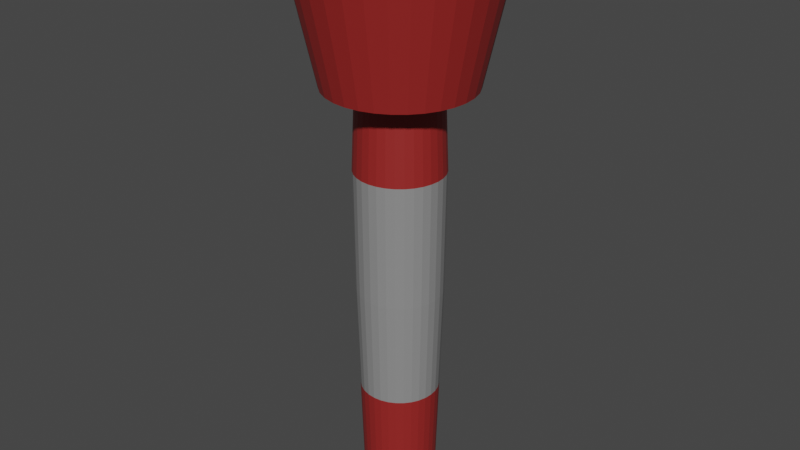 # Source: FlashLight.blend  (saved by Blender 3.3.6; exported with 4.5.12 LTS)
import bpy
from mathutils import Matrix  # noqa: F401  (used for matrix-valued properties, if any)

bpy.ops.wm.read_factory_settings(use_empty=True)
scene = bpy.context.scene
scene.name = 'Scene'

# ---- collections
col_collection = bpy.data.collections.new('Collection'); scene.collection.children.link(col_collection)

# ---- materials (node trees are filled in below, after node groups)
mat_material_001 = bpy.data.materials.new('Material.001')
mat_material_001.use_transparent_shadow = False
mat_material_002 = bpy.data.materials.new('Material.002')
mat_material_002.use_transparent_shadow = False

# ---- material node trees
mat_material_001.use_nodes = True; mat_material_001.node_tree.nodes.clear()
_N = mat_material_001.node_tree.nodes; _L = mat_material_001.node_tree.links
n0 = _N.new('ShaderNodeBsdfPrincipled'); n0.name = 'Principled BSDF'; n0.location = (10, 300)
n0.distribution = 'GGX'
n0.subsurface_method = 'RANDOM_WALK_SKIN'
n0.inputs[0].default_value = (0.3032, 0.0192, 0.01755, 1.0)
n0.inputs[3].default_value = 1.45
n0.inputs[27].default_value = (0.0, 0.0, 0.0, 1.0)
n0.inputs[28].default_value = 1.0
n1 = _N.new('ShaderNodeOutputMaterial'); n1.name = 'Material Output'; n1.location = (300, 300)
_L.new(n0.outputs[0], n1.inputs[0])
n1.is_active_output = True
mat_material_002.use_nodes = True; mat_material_002.node_tree.nodes.clear()
_N = mat_material_002.node_tree.nodes; _L = mat_material_002.node_tree.links
n0 = _N.new('ShaderNodeBsdfPrincipled'); n0.name = 'Principled BSDF'; n0.location = (10, 300)
n0.distribution = 'GGX'
n0.subsurface_method = 'RANDOM_WALK_SKIN'
n0.inputs[0].default_value = (0.2598, 0.2598, 0.2598, 1.0)
n0.inputs[3].default_value = 1.45
n0.inputs[27].default_value = (0.0, 0.0, 0.0, 1.0)
n0.inputs[28].default_value = 1.0
n1 = _N.new('ShaderNodeOutputMaterial'); n1.name = 'Material Output'; n1.location = (300, 300)
_L.new(n0.outputs[0], n1.inputs[0])
n1.is_active_output = True

# ---- world
world_world = bpy.data.worlds.new('World'); scene.world = world_world
world_world.use_nodes = True; world_world.node_tree.nodes.clear()
_N = world_world.node_tree.nodes; _L = world_world.node_tree.links
n0 = _N.new('ShaderNodeOutputWorld'); n0.name = 'World Output'; n0.location = (300, 300)
n1 = _N.new('ShaderNodeBackground'); n1.name = 'Background'; n1.location = (10, 300)
n1.inputs[0].default_value = (0.05088, 0.05088, 0.05088, 1.0)
_L.new(n1.outputs[0], n0.inputs[0])
n0.is_active_output = True
world_world.color = (0.05088, 0.05088, 0.05088)
world_world.use_sun_shadow = False
world_world.sun_shadow_jitter_overblur = 0.0

# ---- meshes
me_cylinder = bpy.data.meshes.new('Cylinder')
me_cylinder.from_pydata([(4.678e-09, 0.1016, 0.003167), (7.156e-09, 0.1971, 1.588), (0.01982, 0.09964, 0.003167), (0.03845, 0.1933, 1.588), (0.03888, 0.09386, 0.003167), (0.07542, 0.1821, 1.588), (0.05644, 0.08447, 0.003167), (0.1095, 0.1639, 1.588), (0.07184, 0.07184, 0.003167), (0.1394, 0.1394, 1.588), (0.08447, 0.05644, 0.003167), (0.1639, 0.1095, 1.588), (0.09386, 0.03888, 0.003167), (0.1821, 0.07542, 1.588), (0.09964, 0.01982, 0.003167), (0.1933, 0.03845, 1.588), (0.1016, 3.605e-10, 0.003167), (0.1971, 1.033e-09, 1.588), (0.09964, -0.01982, 0.003167), (0.1933, -0.03845, 1.588), (0.09386, -0.03888, 0.003167), (0.1821, -0.07542, 1.588), (0.08447, -0.05644, 0.003167), (0.1639, -0.1095, 1.588), (0.07184, -0.07184, 0.003167), (0.1394, -0.1394, 1.588), (0.05644, -0.08447, 0.003167), (0.1095, -0.1639, 1.588), (0.03888, -0.09386, 0.003167), (0.07542, -0.1821, 1.588), (0.01982, -0.09964, 0.003167), (0.03845, -0.1933, 1.588), (4.678e-09, -0.1016, 0.003167), (7.156e-09, -0.1971, 1.588), (-0.01982, -0.09964, 0.003167), (-0.03845, -0.1933, 1.588), (-0.03888, -0.09386, 0.003167), (-0.07542, -0.1821, 1.588), (-0.05644, -0.08447, 0.003167), (-0.1095, -0.1639, 1.588), (-0.07184, -0.07184, 0.003167), (-0.1394, -0.1394, 1.588), (-0.08447, -0.05644, 0.003167), (-0.1639, -0.1095, 1.588), (-0.09386, -0.03888, 0.003167), (-0.1821, -0.07542, 1.588), (-0.09964, -0.01982, 0.003167), (-0.1933, -0.03845, 1.588), (-0.1016, 3.605e-10, 0.003167), (-0.1971, 1.033e-09, 1.588), (-0.09964, 0.01982, 0.003167), (-0.1933, 0.03845, 1.588), (-0.09386, 0.03888, 0.003167), (-0.1821, 0.07542, 1.588), (-0.08447, 0.05644, 0.003167), (-0.1639, 0.1095, 1.588), (-0.07184, 0.07184, 0.003167), (-0.1394, 0.1394, 1.588), (-0.05644, 0.08447, 0.003167), (-0.1095, 0.1639, 1.588), (-0.03888, 0.09386, 0.003167), (-0.07542, 0.1821, 1.588), (-0.01982, 0.09964, 0.003167), (-0.03845, 0.1933, 1.588), (5.616e-09, 0.2017, 1.182), (0.03934, 0.1978, 1.182), (0.07717, 0.1863, 1.182), (0.112, 0.1677, 1.182), (0.1426, 0.1426, 1.182), (0.1677, 0.112, 1.182), (0.1863, 0.07717, 1.182), (0.1978, 0.03934, 1.182), (0.2017, 7.156e-10, 1.182), (0.1978, -0.03934, 1.182), (0.1863, -0.07717, 1.182), (0.1677, -0.112, 1.182), (0.1426, -0.1426, 1.182), (0.112, -0.1677, 1.182), (0.07717, -0.1863, 1.182), (0.03934, -0.1978, 1.182), (5.616e-09, -0.2017, 1.182), (-0.03934, -0.1978, 1.182), (-0.07717, -0.1863, 1.182), (-0.112, -0.1677, 1.182), (-0.1426, -0.1426, 1.182), (-0.1677, -0.112, 1.182), (-0.1863, -0.07717, 1.182), (-0.1978, -0.03934, 1.182), (-0.2017, 7.156e-10, 1.182), (-0.1978, 0.03934, 1.182), (-0.1863, 0.07717, 1.182), (-0.1677, 0.112, 1.182), (-0.1426, 0.1426, 1.182), (-0.112, 0.1677, 1.182), (-0.07717, 0.1863, 1.182), (-0.03934, 0.1978, 1.182), (0.02242, 0.1127, 1.157), (0.04398, 0.1062, 1.157), (0.06384, 0.09555, 1.157), (0.08126, 0.08126, 1.157), (0.09555, 0.06384, 1.157), (0.1062, 0.04398, 1.157), (0.1127, 0.02242, 1.157), (0.1149, 7.17e-12, 1.157), (0.1127, -0.02242, 1.157), (0.1062, -0.04398, 1.157), (0.09555, -0.06384, 1.157), (0.08126, -0.08126, 1.157), (0.06384, -0.09555, 1.157), (0.04398, -0.1062, 1.157), (0.02242, -0.1127, 1.157), (4.878e-09, -0.1149, 1.157), (-0.02242, -0.1127, 1.157), (-0.04398, -0.1062, 1.157), (-0.06384, -0.09555, 1.157), (-0.08126, -0.08126, 1.157), (-0.09555, -0.06384, 1.157), (-0.1062, -0.04398, 1.157), (-0.1127, -0.02242, 1.157), (-0.1149, 7.17e-12, 1.157), (-0.1127, 0.02242, 1.157), (-0.1062, 0.04398, 1.157), (-0.09555, 0.06384, 1.157), (-0.08126, 0.08126, 1.157), (-0.06384, 0.09555, 1.157), (-0.04398, 0.1062, 1.157), (-0.02242, 0.1127, 1.157), (4.878e-09, 0.1149, 1.157), (0.02334, 0.1173, 0.6112), (0.04578, 0.1105, 0.6112), (0.06646, 0.09947, 0.6112), (0.08459, 0.08459, 0.6112), (0.09947, 0.06646, 0.6112), (0.1105, 0.04578, 0.6112), (0.1173, 0.02334, 0.6112), (0.1196, 1.787e-10, 0.6112), (0.1173, -0.02334, 0.6112), (0.1105, -0.04578, 0.6112), (0.09947, -0.06646, 0.6112), (0.08459, -0.08459, 0.6112), (0.06646, -0.09947, 0.6112), (0.04578, -0.1105, 0.6112), (0.02334, -0.1173, 0.6112), (5.041e-09, -0.1196, 0.6112), (-0.02334, -0.1173, 0.6112), (-0.04578, -0.1105, 0.6112), (-0.06646, -0.09947, 0.6112), (-0.08459, -0.08459, 0.6112), (-0.09947, -0.06646, 0.6112), (-0.1105, -0.04578, 0.6112), (-0.1173, -0.02334, 0.6112), (-0.1196, 1.787e-10, 0.6112), (-0.1173, 0.02334, 0.6112), (-0.1105, 0.04578, 0.6112), (-0.09947, 0.06646, 0.6112), (-0.08459, 0.08459, 0.6112), (-0.06646, 0.09947, 0.6112), (-0.04578, 0.1105, 0.6112), (-0.02334, 0.1173, 0.6112), (5.041e-09, 0.1196, 0.6112), (5.097e-09, 0.1233, 0.9563), (0.02406, 0.1209, 0.9563), (0.04719, 0.1139, 0.9563), (0.06851, 0.1025, 0.9563), (0.08719, 0.08719, 0.9563), (0.1025, 0.06851, 0.9563), (0.1139, 0.04719, 0.9563), (0.1209, 0.02406, 0.9563), (0.1233, 8.108e-11, 0.9563), (0.1209, -0.02406, 0.9563), (0.1139, -0.04719, 0.9563), (0.1025, -0.06851, 0.9563), (0.08719, -0.08719, 0.9563), (0.06851, -0.1025, 0.9563), (0.04719, -0.1139, 0.9563), (0.02406, -0.1209, 0.9563), (5.097e-09, -0.1233, 0.9563), (-0.02406, -0.1209, 0.9563), (-0.04719, -0.1139, 0.9563), (-0.06851, -0.1025, 0.9563), (-0.08719, -0.08719, 0.9563), (-0.1025, -0.06851, 0.9563), (-0.1139, -0.04719, 0.9563), (-0.1209, -0.02406, 0.9563), (-0.1233, 8.108e-11, 0.9563), (-0.1209, 0.02406, 0.9563), (-0.1139, 0.04719, 0.9563), (-0.1025, 0.06851, 0.9563), (-0.08719, 0.08719, 0.9563), (-0.06851, 0.1025, 0.9563), (-0.04719, 0.1139, 0.9563), (-0.02406, 0.1209, 0.9563), (0.05677, 0.2854, 1.588), (6.453e-09, 0.291, 1.588), (0.1113, 0.2688, 1.588), (0.1617, 0.2419, 1.588), (0.2057, 0.2057, 1.588), (0.2419, 0.1617, 1.588), (0.2688, 0.1113, 1.588), (0.2854, 0.05677, 1.588), (0.291, 1.033e-09, 1.588), (0.2854, -0.05677, 1.588), (0.2688, -0.1113, 1.588), (0.2419, -0.1617, 1.588), (0.2057, -0.2057, 1.588), (0.1617, -0.2419, 1.588), (0.1113, -0.2688, 1.588), (0.05677, -0.2854, 1.588), (6.453e-09, -0.291, 1.588), (-0.05677, -0.2854, 1.588), (-0.1113, -0.2688, 1.588), (-0.1617, -0.2419, 1.588), (-0.2057, -0.2057, 1.588), (-0.2419, -0.1617, 1.588), (-0.2688, -0.1113, 1.588), (-0.2854, -0.05677, 1.588), (-0.291, 1.033e-09, 1.588), (-0.2854, 0.05677, 1.588), (-0.2688, 0.1113, 1.588), (-0.2419, 0.1617, 1.588), (-0.2057, 0.2057, 1.588), (-0.1617, 0.2419, 1.588), (-0.1113, 0.2688, 1.588), (-0.05677, 0.2854, 1.588), (-4.839e-08, 0.1311, 1.512), (0.02558, 0.1286, 1.512), (0.05018, 0.1211, 1.512), (0.07285, 0.109, 1.512), (0.09272, 0.09272, 1.512), (0.109, 0.07285, 1.512), (0.1211, 0.05018, 1.512), (0.1286, 0.02558, 1.512), (0.1311, -1.183e-09, 1.512), (0.1286, -0.02558, 1.512), (0.1211, -0.05018, 1.512), (0.109, -0.07285, 1.512), (0.09272, -0.09272, 1.512), (0.07285, -0.109, 1.512), (0.05018, -0.1211, 1.512), (0.02558, -0.1286, 1.512), (-4.839e-08, -0.1311, 1.512), (-0.02558, -0.1286, 1.512), (-0.05018, -0.1211, 1.512), (-0.07285, -0.109, 1.512), (-0.09272, -0.09272, 1.512), (-0.109, -0.07285, 1.512), (-0.1211, -0.05018, 1.512), (-0.1286, -0.02558, 1.512), (-0.1311, -1.183e-09, 1.512), (-0.1286, 0.02558, 1.512), (-0.1211, 0.05018, 1.512), (-0.109, 0.07285, 1.512), (-0.09272, 0.09272, 1.512), (-0.07285, 0.109, 1.512), (-0.05018, 0.1211, 1.512), (-0.02558, 0.1286, 1.512), (0.02158, 0.1085, 0.3072), (0.04233, 0.1022, 0.3072), (0.06145, 0.09197, 0.3072), (0.07821, 0.07821, 0.3072), (0.09197, 0.06145, 0.3072), (0.1022, 0.04233, 0.3072), (0.1085, 0.02158, 0.3072), (0.1106, 2.696e-10, 0.3072), (0.1085, -0.02158, 0.3072), (0.1022, -0.04233, 0.3072), (0.09197, -0.06145, 0.3072), (0.07821, -0.07821, 0.3072), (0.06145, -0.09197, 0.3072), (0.04233, -0.1022, 0.3072), (0.02158, -0.1085, 0.3072), (4.859e-09, -0.1106, 0.3072), (-0.02158, -0.1085, 0.3072), (-0.04233, -0.1022, 0.3072), (-0.06145, -0.09197, 0.3072), (-0.07821, -0.07821, 0.3072), (-0.09197, -0.06145, 0.3072), (-0.1022, -0.04233, 0.3072), (-0.1085, -0.02158, 0.3072), (-0.1106, 2.696e-10, 0.3072), (-0.1085, 0.02158, 0.3072), (-0.1022, 0.04233, 0.3072), (-0.09197, 0.06145, 0.3072), (-0.07821, 0.07821, 0.3072), (-0.06145, 0.09197, 0.3072), (-0.04233, 0.1022, 0.3072), (-0.02158, 0.1085, 0.3072), (4.859e-09, 0.1106, 0.3072)], [], [(64, 193, 192, 65), (65, 192, 194, 66), (66, 194, 195, 67), (67, 195, 196, 68), (68, 196, 197, 69), (69, 197, 198, 70), (70, 198, 199, 71), (71, 199, 200, 72), (72, 200, 201, 73), (73, 201, 202, 74), (74, 202, 203, 75), (75, 203, 204, 76), (76, 204, 205, 77), (77, 205, 206, 78), (78, 206, 207, 79), (79, 207, 208, 80), (80, 208, 209, 81), (81, 209, 210, 82), (82, 210, 211, 83), (83, 211, 212, 84), (84, 212, 213, 85), (85, 213, 214, 86), (86, 214, 215, 87), (87, 215, 216, 88), (88, 216, 217, 89), (89, 217, 218, 90), (90, 218, 219, 91), (91, 219, 220, 92), (92, 220, 221, 93), (93, 221, 222, 94), (25, 23, 235, 236), (94, 222, 223, 95), (95, 223, 193, 64), (0, 2, 4, 6, 8, 10, 12, 14, 16, 18, 20, 22, 24, 26, 28, 30, 32, 34, 36, 38, 40, 42, 44, 46, 48, 50, 52, 54, 56, 58, 60, 62), (126, 95, 64, 127), (125, 94, 95, 126), (124, 93, 94, 125), (123, 92, 93, 124), (122, 91, 92, 123), (121, 90, 91, 122), (120, 89, 90, 121), (119, 88, 89, 120), (118, 87, 88, 119), (117, 86, 87, 118), (116, 85, 86, 117), (115, 84, 85, 116), (114, 83, 84, 115), (113, 82, 83, 114), (112, 81, 82, 113), (111, 80, 81, 112), (110, 79, 80, 111), (109, 78, 79, 110), (108, 77, 78, 109), (107, 76, 77, 108), (106, 75, 76, 107), (105, 74, 75, 106), (104, 73, 74, 105), (103, 72, 73, 104), (102, 71, 72, 103), (101, 70, 71, 102), (100, 69, 70, 101), (99, 68, 69, 100), (98, 67, 68, 99), (97, 66, 67, 98), (96, 65, 66, 97), (127, 64, 65, 96), (160, 127, 96, 161), (161, 96, 97, 162), (162, 97, 98, 163), (163, 98, 99, 164), (164, 99, 100, 165), (165, 100, 101, 166), (166, 101, 102, 167), (167, 102, 103, 168), (168, 103, 104, 169), (169, 104, 105, 170), (170, 105, 106, 171), (171, 106, 107, 172), (172, 107, 108, 173), (173, 108, 109, 174), (174, 109, 110, 175), (175, 110, 111, 176), (176, 111, 112, 177), (177, 112, 113, 178), (178, 113, 114, 179), (179, 114, 115, 180), (180, 115, 116, 181), (181, 116, 117, 182), (182, 117, 118, 183), (183, 118, 119, 184), (184, 119, 120, 185), (185, 120, 121, 186), (186, 121, 122, 187), (187, 122, 123, 188), (188, 123, 124, 189), (189, 124, 125, 190), (190, 125, 126, 191), (191, 126, 127, 160), (286, 158, 159, 287), (285, 157, 158, 286), (284, 156, 157, 285), (283, 155, 156, 284), (282, 154, 155, 283), (281, 153, 154, 282), (280, 152, 153, 281), (279, 151, 152, 280), (278, 150, 151, 279), (277, 149, 150, 278), (276, 148, 149, 277), (275, 147, 148, 276), (274, 146, 147, 275), (273, 145, 146, 274), (272, 144, 145, 273), (271, 143, 144, 272), (270, 142, 143, 271), (269, 141, 142, 270), (268, 140, 141, 269), (267, 139, 140, 268), (266, 138, 139, 267), (265, 137, 138, 266), (264, 136, 137, 265), (263, 135, 136, 264), (262, 134, 135, 263), (261, 133, 134, 262), (260, 132, 133, 261), (259, 131, 132, 260), (258, 130, 131, 259), (257, 129, 130, 258), (256, 128, 129, 257), (287, 159, 128, 256), (158, 191, 160, 159), (157, 190, 191, 158), (156, 189, 190, 157), (155, 188, 189, 156), (154, 187, 188, 155), (153, 186, 187, 154), (152, 185, 186, 153), (151, 184, 185, 152), (150, 183, 184, 151), (149, 182, 183, 150), (148, 181, 182, 149), (147, 180, 181, 148), (146, 179, 180, 147), (145, 178, 179, 146), (144, 177, 178, 145), (143, 176, 177, 144), (142, 175, 176, 143), (141, 174, 175, 142), (140, 173, 174, 141), (139, 172, 173, 140), (138, 171, 172, 139), (137, 170, 171, 138), (136, 169, 170, 137), (135, 168, 169, 136), (134, 167, 168, 135), (133, 166, 167, 134), (132, 165, 166, 133), (131, 164, 165, 132), (130, 163, 164, 131), (129, 162, 163, 130), (128, 161, 162, 129), (159, 160, 161, 128), (1, 3, 192, 193), (3, 5, 194, 192), (5, 7, 195, 194), (7, 9, 196, 195), (9, 11, 197, 196), (11, 13, 198, 197), (13, 15, 199, 198), (15, 17, 200, 199), (17, 19, 201, 200), (19, 21, 202, 201), (21, 23, 203, 202), (23, 25, 204, 203), (25, 27, 205, 204), (27, 29, 206, 205), (29, 31, 207, 206), (31, 33, 208, 207), (33, 35, 209, 208), (35, 37, 210, 209), (37, 39, 211, 210), (39, 41, 212, 211), (41, 43, 213, 212), (43, 45, 214, 213), (45, 47, 215, 214), (47, 49, 216, 215), (49, 51, 217, 216), (51, 53, 218, 217), (53, 55, 219, 218), (55, 57, 220, 219), (57, 59, 221, 220), (59, 61, 222, 221), (61, 63, 223, 222), (63, 1, 193, 223), (225, 224, 255, 254, 253, 252, 251, 250, 249, 248, 247, 246, 245, 244, 243, 242, 241, 240, 239, 238, 237, 236, 235, 234, 233, 232, 231, 230, 229, 228, 227, 226), (53, 51, 249, 250), (27, 25, 236, 237), (55, 53, 250, 251), (29, 27, 237, 238), (3, 1, 224, 225), (57, 55, 251, 252), (31, 29, 238, 239), (5, 3, 225, 226), (59, 57, 252, 253), (33, 31, 239, 240), (7, 5, 226, 227), (61, 59, 253, 254), (35, 33, 240, 241), (9, 7, 227, 228), (63, 61, 254, 255), (37, 35, 241, 242), (11, 9, 228, 229), (1, 63, 255, 224), (39, 37, 242, 243), (13, 11, 229, 230), (41, 39, 243, 244), (15, 13, 230, 231), (43, 41, 244, 245), (17, 15, 231, 232), (45, 43, 245, 246), (19, 17, 232, 233), (47, 45, 246, 247), (21, 19, 233, 234), (49, 47, 247, 248), (23, 21, 234, 235), (51, 49, 248, 249), (0, 287, 256, 2), (2, 256, 257, 4), (4, 257, 258, 6), (6, 258, 259, 8), (8, 259, 260, 10), (10, 260, 261, 12), (12, 261, 262, 14), (14, 262, 263, 16), (16, 263, 264, 18), (18, 264, 265, 20), (20, 265, 266, 22), (22, 266, 267, 24), (24, 267, 268, 26), (26, 268, 269, 28), (28, 269, 270, 30), (30, 270, 271, 32), (32, 271, 272, 34), (34, 272, 273, 36), (36, 273, 274, 38), (38, 274, 275, 40), (40, 275, 276, 42), (42, 276, 277, 44), (44, 277, 278, 46), (46, 278, 279, 48), (48, 279, 280, 50), (50, 280, 281, 52), (52, 281, 282, 54), (54, 282, 283, 56), (56, 283, 284, 58), (58, 284, 285, 60), (60, 285, 286, 62), (62, 286, 287, 0)])
me_cylinder.polygons.foreach_set('material_index', [0, 0, 0, 0, 0, 0, 0, 0, 0, 0, 0, 0, 0, 0, 0, 0, 0, 0, 0, 0, 0, 0, 0, 0, 0, 0, 0, 0, 0, 0, 0, 0, 0, 0, 0, 0, 0, 0, 0, 0, 0, 0, 0, 0, 0, 0, 0, 0, 0, 0, 0, 0, 0, 0, 0, 0, 0, 0, 0, 0, 0, 0, 0, 0, 0, 0, 0, 0, 0, 0, 0, 0, 0, 0, 0, 0, 0, 0, 0, 0, 0, 0, 0, 0, 0, 0, 0, 0, 0, 0, 0, 0, 0, 0, 0, 0, 0, 0, 1, 1, 1, 1, 1, 1, 1, 1, 1, 1, 1, 1, 1, 1, 1, 1, 1, 1, 1, 1, 1, 1, 1, 1, 1, 1, 1, 1, 1, 1, 1, 1, 1, 1, 1, 1, 1, 1, 1, 1, 1, 1, 1, 1, 1, 1, 1, 1, 1, 1, 1, 1, 1, 1, 1, 1, 1, 1, 1, 1, 1, 1, 1, 1, 0, 0, 0, 0, 0, 0, 0, 0, 0, 0, 0, 0, 0, 0, 0, 0, 0, 0, 0, 0, 0, 0, 0, 0, 0, 0, 0, 0, 0, 0, 0, 0, 1, 0, 0, 0, 0, 0, 0, 0, 0, 0, 0, 0, 0, 0, 0, 0, 0, 0, 0, 0, 0, 0, 0, 0, 0, 0, 0, 0, 0, 0, 0, 0, 0, 0, 0, 0, 0, 0, 0, 0, 0, 0, 0, 0, 0, 0, 0, 0, 0, 0, 0, 0, 0, 0, 0, 0, 0, 0, 0, 0, 0, 0, 0, 0])
_uv = me_cylinder.uv_layers.new(name='UVMap')
_uv.uv.foreach_set('vector', [1.0, 0.8818, 1.0, 1.0, 0.9688, 1.0, 0.9688, 0.8818, 0.9688, 0.8818, 0.9688, 1.0, 0.9375, 1.0, 0.9375, 0.8818, 0.9375, 0.8818, 0.9375, 1.0, 0.9062, 1.0, 0.9062, 0.8818, 0.9062, 0.8818, 0.9062, 1.0, 0.875, 1.0, 0.875, 0.8818, 0.875, 0.8818, 0.875, 1.0, 0.8438, 1.0, 0.8438, 0.8818, 0.8438, 0.8818, 0.8438, 1.0, 0.8125, 1.0, 0.8125, 0.8818, 0.8125, 0.8818, 0.8125, 1.0, 0.7812, 1.0, 0.7812, 0.8818, 0.7812, 0.8818, 0.7812, 1.0, 0.75, 1.0, 0.75, 0.8818, 0.75, 0.8818, 0.75, 1.0, 0.7188, 1.0, 0.7188, 0.8818, 0.7188, 0.8818, 0.7188, 1.0, 0.6875, 1.0, 0.6875, 0.8818, 0.6875, 0.8818, 0.6875, 1.0, 0.6562, 1.0, 0.6562, 0.8818, 0.6562, 0.8818, 0.6562, 1.0, 0.625, 1.0, 0.625, 0.8818, 0.625, 0.8818, 0.625, 1.0, 0.5938, 1.0, 0.5938, 0.8818, 0.5938, 0.8818, 0.5938, 1.0, 0.5625, 1.0, 0.5625, 0.8818, 0.5625, 0.8818, 0.5625, 1.0, 0.5312, 1.0, 0.5312, 0.8818, 0.5312, 0.8818, 0.5312, 1.0, 0.5, 1.0, 0.5, 0.8818, 0.5, 0.8818, 0.5, 1.0, 0.4688, 1.0, 0.4688, 0.8818, 0.4688, 0.8818, 0.4688, 1.0, 0.4375, 1.0, 0.4375, 0.8818, 0.4375, 0.8818, 0.4375, 1.0, 0.4062, 1.0, 0.4062, 0.8818, 0.4062, 0.8818, 0.4062, 1.0, 0.375, 1.0, 0.375, 0.8818, 0.375, 0.8818, 0.375, 1.0, 0.3438, 1.0, 0.3438, 0.8818, 0.3438, 0.8818, 0.3438, 1.0, 0.3125, 1.0, 0.3125, 0.8818, 0.3125, 0.8818, 0.3125, 1.0, 0.2812, 1.0, 0.2812, 0.8818, 0.2812, 0.8818, 0.2812, 1.0, 0.25, 1.0, 0.25, 0.8818, 0.25, 0.8818, 0.25, 1.0, 0.2188, 1.0, 0.2188, 0.8818, 0.2188, 0.8818, 0.2188, 1.0, 0.1875, 1.0, 0.1875, 0.8818, 0.1875, 0.8818, 0.1875, 1.0, 0.1562, 1.0, 0.1562, 0.8818, 0.1562, 0.8818, 0.1562, 1.0, 0.125, 1.0, 0.125, 0.8818, 0.125, 0.8818, 0.125, 1.0, 0.09375, 1.0, 0.09375, 0.8818, 0.09375, 0.8818, 0.09375, 1.0, 0.0625, 1.0, 0.0625, 0.8818, 0.3649, 0.1351, 0.3852, 0.1597, 0.3852, 0.1597, 0.3649, 0.1351, 0.0625, 0.8818, 0.0625, 1.0, 0.03125, 1.0, 0.03125, 0.8818, 0.03125, 0.8818, 0.03125, 1.0, 0.0, 1.0, 0.0, 0.8818, 0.75, 0.49, 0.7968, 0.4854, 0.8418, 0.4717, 0.8833, 0.4496, 0.9197, 0.4197, 0.9496, 0.3833, 0.9717, 0.3418, 0.9854, 0.2968, 0.99, 0.25, 0.9854, 0.2032, 0.9717, 0.1582, 0.9496, 0.1167, 0.9197, 0.08029, 0.8833, 0.05045, 0.8418, 0.02827, 0.7968, 0.01461, 0.75, 0.01, 0.7032, 0.01461, 0.6582, 0.02827, 0.6167, 0.05045, 0.5803, 0.08029, 0.5504, 0.1167, 0.5283, 0.1582, 0.5146, 0.2032, 0.51, 0.25, 0.5146, 0.2968, 0.5283, 0.3418, 0.5504, 0.3833, 0.5803, 0.4197, 0.6167, 0.4496, 0.6582, 0.4717, 0.7032, 0.4854, 0.03125, 0.8818, 0.03125, 0.8818, 0.0, 0.8818, 0.0, 0.8818, 0.0625, 0.8818, 0.0625, 0.8818, 0.03125, 0.8818, 0.03125, 0.8818, 0.09375, 0.8818, 0.09375, 0.8818, 0.0625, 0.8818, 0.0625, 0.8818, 0.125, 0.8818, 0.125, 0.8818, 0.09375, 0.8818, 0.09375, 0.8818, 0.1562, 0.8818, 0.1562, 0.8818, 0.125, 0.8818, 0.125, 0.8818, 0.1875, 0.8818, 0.1875, 0.8818, 0.1562, 0.8818, 0.1562, 0.8818, 0.2188, 0.8818, 0.2188, 0.8818, 0.1875, 0.8818, 0.1875, 0.8818, 0.25, 0.8818, 0.25, 0.8818, 0.2188, 0.8818, 0.2188, 0.8818, 0.2812, 0.8818, 0.2812, 0.8818, 0.25, 0.8818, 0.25, 0.8818, 0.3125, 0.8818, 0.3125, 0.8818, 0.2812, 0.8818, 0.2812, 0.8818, 0.3438, 0.8818, 0.3438, 0.8818, 0.3125, 0.8818, 0.3125, 0.8818, 0.375, 0.8818, 0.375, 0.8818, 0.3438, 0.8818, 0.3438, 0.8818, 0.4062, 0.8818, 0.4062, 0.8818, 0.375, 0.8818, 0.375, 0.8818, 0.4375, 0.8818, 0.4375, 0.8818, 0.4062, 0.8818, 0.4062, 0.8818, 0.4688, 0.8818, 0.4688, 0.8818, 0.4375, 0.8818, 0.4375, 0.8818, 0.5, 0.8818, 0.5, 0.8818, 0.4688, 0.8818, 0.4688, 0.8818, 0.5312, 0.8818, 0.5312, 0.8818, 0.5, 0.8818, 0.5, 0.8818, 0.5625, 0.8818, 0.5625, 0.8818, 0.5312, 0.8818, 0.5312, 0.8818, 0.5938, 0.8818, 0.5938, 0.8818, 0.5625, 0.8818, 0.5625, 0.8818, 0.625, 0.8818, 0.625, 0.8818, 0.5938, 0.8818, 0.5938, 0.8818, 0.6562, 0.8818, 0.6562, 0.8818, 0.625, 0.8818, 0.625, 0.8818, 0.6875, 0.8818, 0.6875, 0.8818, 0.6562, 0.8818, 0.6562, 0.8818, 0.7188, 0.8818, 0.7188, 0.8818, 0.6875, 0.8818, 0.6875, 0.8818, 0.75, 0.8818, 0.75, 0.8818, 0.7188, 0.8818, 0.7188, 0.8818, 0.7812, 0.8818, 0.7812, 0.8818, 0.75, 0.8818, 0.75, 0.8818, 0.8125, 0.8818, 0.8125, 0.8818, 0.7812, 0.8818, 0.7812, 0.8818, 0.8438, 0.8818, 0.8438, 0.8818, 0.8125, 0.8818, 0.8125, 0.8818, 0.875, 0.8818, 0.875, 0.8818, 0.8438, 0.8818, 0.8438, 0.8818, 0.9063, 0.8818, 0.9062, 0.8818, 0.875, 0.8818, 0.875, 0.8818, 0.9375, 0.8818, 0.9375, 0.8818, 0.9062, 0.8818, 0.9063, 0.8818, 0.9688, 0.8818, 0.9688, 0.8818, 0.9375, 0.8818, 0.9375, 0.8818, 1.0, 0.8818, 1.0, 0.8818, 0.9688, 0.8818, 0.9688, 0.8818, 1.0, 0.7863, 1.0, 0.8818, 0.9688, 0.8818, 0.9688, 0.7863, 0.9688, 0.7863, 0.9688, 0.8818, 0.9375, 0.8818, 0.9375, 0.7863, 0.9375, 0.7863, 0.9375, 0.8818, 0.9063, 0.8818, 0.9062, 0.7863, 0.9062, 0.7863, 0.9063, 0.8818, 0.875, 0.8818, 0.875, 0.7863, 0.875, 0.7863, 0.875, 0.8818, 0.8438, 0.8818, 0.8438, 0.7863, 0.8438, 0.7863, 0.8438, 0.8818, 0.8125, 0.8818, 0.8125, 0.7863, 0.8125, 0.7863, 0.8125, 0.8818, 0.7812, 0.8818, 0.7812, 0.7863, 0.7812, 0.7863, 0.7812, 0.8818, 0.75, 0.8818, 0.75, 0.7863, 0.75, 0.7863, 0.75, 0.8818, 0.7188, 0.8818, 0.7188, 0.7863, 0.7188, 0.7863, 0.7188, 0.8818, 0.6875, 0.8818, 0.6875, 0.7863, 0.6875, 0.7863, 0.6875, 0.8818, 0.6562, 0.8818, 0.6562, 0.7863, 0.6562, 0.7863, 0.6562, 0.8818, 0.625, 0.8818, 0.625, 0.7863, 0.625, 0.7863, 0.625, 0.8818, 0.5938, 0.8818, 0.5938, 0.7863, 0.5938, 0.7863, 0.5938, 0.8818, 0.5625, 0.8818, 0.5625, 0.7863, 0.5625, 0.7863, 0.5625, 0.8818, 0.5312, 0.8818, 0.5312, 0.7863, 0.5312, 0.7863, 0.5312, 0.8818, 0.5, 0.8818, 0.5, 0.7863, 0.5, 0.7863, 0.5, 0.8818, 0.4688, 0.8818, 0.4688, 0.7863, 0.4688, 0.7863, 0.4688, 0.8818, 0.4375, 0.8818, 0.4375, 0.7863, 0.4375, 0.7863, 0.4375, 0.8818, 0.4062, 0.8818, 0.4062, 0.7863, 0.4062, 0.7863, 0.4062, 0.8818, 0.375, 0.8818, 0.375, 0.7863, 0.375, 0.7863, 0.375, 0.8818, 0.3438, 0.8818, 0.3438, 0.7863, 0.3438, 0.7863, 0.3438, 0.8818, 0.3125, 0.8818, 0.3125, 0.7863, 0.3125, 0.7863, 0.3125, 0.8818, 0.2812, 0.8818, 0.2812, 0.7863, 0.2812, 0.7863, 0.2812, 0.8818, 0.25, 0.8818, 0.25, 0.7863, 0.25, 0.7863, 0.25, 0.8818, 0.2188, 0.8818, 0.2187, 0.7863, 0.2187, 0.7863, 0.2188, 0.8818, 0.1875, 0.8818, 0.1875, 0.7863, 0.1875, 0.7863, 0.1875, 0.8818, 0.1562, 0.8818, 0.1562, 0.7863, 0.1562, 0.7863, 0.1562, 0.8818, 0.125, 0.8818, 0.125, 0.7863, 0.125, 0.7863, 0.125, 0.8818, 0.09375, 0.8818, 0.09375, 0.7863, 0.09375, 0.7863, 0.09375, 0.8818, 0.0625, 0.8818, 0.0625, 0.7863, 0.0625, 0.7863, 0.0625, 0.8818, 0.03125, 0.8818, 0.03125, 0.7863, 0.03125, 0.7863, 0.03125, 0.8818, 0.0, 0.8818, 0.0, 0.7863, 0.03125, 0.5954, 0.03125, 0.6909, 0.0, 0.6909, 0.0, 0.5954, 0.0625, 0.5954, 0.0625, 0.6909, 0.03125, 0.6909, 0.03125, 0.5954, 0.09375, 0.5954, 0.09375, 0.6909, 0.0625, 0.6909, 0.0625, 0.5954, 0.125, 0.5954, 0.125, 0.6909, 0.09375, 0.6909, 0.09375, 0.5954, 0.1562, 0.5954, 0.1562, 0.6909, 0.125, 0.6909, 0.125, 0.5954, 0.1875, 0.5954, 0.1875, 0.6909, 0.1562, 0.6909, 0.1562, 0.5954, 0.2188, 0.5954, 0.2188, 0.6909, 0.1875, 0.6909, 0.1875, 0.5954, 0.25, 0.5954, 0.25, 0.6909, 0.2188, 0.6909, 0.2188, 0.5954, 0.2812, 0.5954, 0.2812, 0.6909, 0.25, 0.6909, 0.25, 0.5954, 0.3125, 0.5954, 0.3125, 0.6909, 0.2812, 0.6909, 0.2812, 0.5954, 0.3438, 0.5954, 0.3438, 0.6909, 0.3125, 0.6909, 0.3125, 0.5954, 0.375, 0.5954, 0.375, 0.6909, 0.3438, 0.6909, 0.3438, 0.5954, 0.4062, 0.5954, 0.4062, 0.6909, 0.375, 0.6909, 0.375, 0.5954, 0.4375, 0.5954, 0.4375, 0.6909, 0.4062, 0.6909, 0.4062, 0.5954, 0.4687, 0.5954, 0.4688, 0.6909, 0.4375, 0.6909, 0.4375, 0.5954, 0.5, 0.5954, 0.5, 0.6909, 0.4688, 0.6909, 0.4687, 0.5954, 0.5312, 0.5954, 0.5312, 0.6909, 0.5, 0.6909, 0.5, 0.5954, 0.5625, 0.5954, 0.5625, 0.6909, 0.5312, 0.6909, 0.5312, 0.5954, 0.5938, 0.5954, 0.5938, 0.6909, 0.5625, 0.6909, 0.5625, 0.5954, 0.625, 0.5954, 0.625, 0.6909, 0.5938, 0.6909, 0.5938, 0.5954, 0.6562, 0.5954, 0.6562, 0.6909, 0.625, 0.6909, 0.625, 0.5954, 0.6875, 0.5954, 0.6875, 0.6909, 0.6562, 0.6909, 0.6562, 0.5954, 0.7188, 0.5954, 0.7188, 0.6909, 0.6875, 0.6909, 0.6875, 0.5954, 0.75, 0.5954, 0.75, 0.6909, 0.7188, 0.6909, 0.7188, 0.5954, 0.7813, 0.5954, 0.7812, 0.6909, 0.75, 0.6909, 0.75, 0.5954, 0.8125, 0.5954, 0.8125, 0.6909, 0.7812, 0.6909, 0.7813, 0.5954, 0.8438, 0.5954, 0.8438, 0.6909, 0.8125, 0.6909, 0.8125, 0.5954, 0.875, 0.5954, 0.875, 0.6909, 0.8438, 0.6909, 0.8438, 0.5954, 0.9062, 0.5954, 0.9062, 0.6909, 0.875, 0.6909, 0.875, 0.5954, 0.9375, 0.5954, 0.9375, 0.6909, 0.9062, 0.6909, 0.9062, 0.5954, 0.9688, 0.5954, 0.9688, 0.6909, 0.9375, 0.6909, 0.9375, 0.5954, 1.0, 0.5954, 1.0, 0.6909, 0.9688, 0.6909, 0.9688, 0.5954, 0.03125, 0.6909, 0.03125, 0.7863, 0.0, 0.7863, 0.0, 0.6909, 0.0625, 0.6909, 0.0625, 0.7863, 0.03125, 0.7863, 0.03125, 0.6909, 0.09375, 0.6909, 0.09375, 0.7863, 0.0625, 0.7863, 0.0625, 0.6909, 0.125, 0.6909, 0.125, 0.7863, 0.09375, 0.7863, 0.09375, 0.6909, 0.1562, 0.6909, 0.1562, 0.7863, 0.125, 0.7863, 0.125, 0.6909, 0.1875, 0.6909, 0.1875, 0.7863, 0.1562, 0.7863, 0.1562, 0.6909, 0.2188, 0.6909, 0.2187, 0.7863, 0.1875, 0.7863, 0.1875, 0.6909, 0.25, 0.6909, 0.25, 0.7863, 0.2187, 0.7863, 0.2188, 0.6909, 0.2812, 0.6909, 0.2812, 0.7863, 0.25, 0.7863, 0.25, 0.6909, 0.3125, 0.6909, 0.3125, 0.7863, 0.2812, 0.7863, 0.2812, 0.6909, 0.3438, 0.6909, 0.3438, 0.7863, 0.3125, 0.7863, 0.3125, 0.6909, 0.375, 0.6909, 0.375, 0.7863, 0.3438, 0.7863, 0.3438, 0.6909, 0.4062, 0.6909, 0.4062, 0.7863, 0.375, 0.7863, 0.375, 0.6909, 0.4375, 0.6909, 0.4375, 0.7863, 0.4062, 0.7863, 0.4062, 0.6909, 0.4688, 0.6909, 0.4688, 0.7863, 0.4375, 0.7863, 0.4375, 0.6909, 0.5, 0.6909, 0.5, 0.7863, 0.4688, 0.7863, 0.4688, 0.6909, 0.5312, 0.6909, 0.5312, 0.7863, 0.5, 0.7863, 0.5, 0.6909, 0.5625, 0.6909, 0.5625, 0.7863, 0.5312, 0.7863, 0.5312, 0.6909, 0.5938, 0.6909, 0.5938, 0.7863, 0.5625, 0.7863, 0.5625, 0.6909, 0.625, 0.6909, 0.625, 0.7863, 0.5938, 0.7863, 0.5938, 0.6909, 0.6562, 0.6909, 0.6562, 0.7863, 0.625, 0.7863, 0.625, 0.6909, 0.6875, 0.6909, 0.6875, 0.7863, 0.6562, 0.7863, 0.6562, 0.6909, 0.7188, 0.6909, 0.7188, 0.7863, 0.6875, 0.7863, 0.6875, 0.6909, 0.75, 0.6909, 0.75, 0.7863, 0.7188, 0.7863, 0.7188, 0.6909, 0.7812, 0.6909, 0.7812, 0.7863, 0.75, 0.7863, 0.75, 0.6909, 0.8125, 0.6909, 0.8125, 0.7863, 0.7812, 0.7863, 0.7812, 0.6909, 0.8438, 0.6909, 0.8438, 0.7863, 0.8125, 0.7863, 0.8125, 0.6909, 0.875, 0.6909, 0.875, 0.7863, 0.8438, 0.7863, 0.8438, 0.6909, 0.9062, 0.6909, 0.9062, 0.7863, 0.875, 0.7863, 0.875, 0.6909, 0.9375, 0.6909, 0.9375, 0.7863, 0.9062, 0.7863, 0.9062, 0.6909, 0.9688, 0.6909, 0.9688, 0.7863, 0.9375, 0.7863, 0.9375, 0.6909, 1.0, 0.6909, 1.0, 0.7863, 0.9688, 0.7863, 0.9688, 0.6909, 0.25, 0.4126, 0.2817, 0.4094, 0.2968, 0.4854, 0.25, 0.49, 0.2817, 0.4094, 0.3122, 0.4002, 0.3418, 0.4717, 0.2968, 0.4854, 0.3122, 0.4002, 0.3403, 0.3852, 0.3833, 0.4496, 0.3418, 0.4717, 0.3403, 0.3852, 0.3649, 0.3649, 0.4197, 0.4197, 0.3833, 0.4496, 0.3649, 0.3649, 0.3852, 0.3403, 0.4496, 0.3833, 0.4197, 0.4197, 0.3852, 0.3403, 0.4002, 0.3122, 0.4717, 0.3418, 0.4496, 0.3833, 0.4002, 0.3122, 0.4094, 0.2817, 0.4854, 0.2968, 0.4717, 0.3418, 0.4094, 0.2817, 0.4126, 0.25, 0.49, 0.25, 0.4854, 0.2968, 0.4126, 0.25, 0.4094, 0.2183, 0.4854, 0.2032, 0.49, 0.25, 0.4094, 0.2183, 0.4002, 0.1878, 0.4717, 0.1582, 0.4854, 0.2032, 0.4002, 0.1878, 0.3852, 0.1597, 0.4496, 0.1167, 0.4717, 0.1582, 0.3852, 0.1597, 0.3649, 0.1351, 0.4197, 0.08029, 0.4496, 0.1167, 0.3649, 0.1351, 0.3403, 0.1148, 0.3833, 0.05045, 0.4197, 0.08029, 0.3403, 0.1148, 0.3122, 0.09982, 0.3418, 0.02827, 0.3833, 0.05045, 0.3122, 0.09982, 0.2817, 0.09057, 0.2968, 0.01461, 0.3418, 0.02827, 0.2817, 0.09057, 0.25, 0.08745, 0.25, 0.01, 0.2968, 0.01461, 0.25, 0.08745, 0.2183, 0.09057, 0.2032, 0.01461, 0.25, 0.01, 0.2183, 0.09057, 0.1878, 0.09982, 0.1582, 0.02827, 0.2032, 0.01461, 0.1878, 0.09982, 0.1597, 0.1148, 0.1167, 0.05045, 0.1582, 0.02827, 0.1597, 0.1148, 0.1351, 0.1351, 0.08029, 0.08029, 0.1167, 0.05045, 0.1351, 0.1351, 0.1148, 0.1597, 0.05045, 0.1167, 0.08029, 0.08029, 0.1148, 0.1597, 0.09982, 0.1878, 0.02827, 0.1582, 0.05045, 0.1167, 0.09982, 0.1878, 0.09057, 0.2183, 0.01461, 0.2032, 0.02827, 0.1582, 0.09057, 0.2183, 0.08745, 0.25, 0.01, 0.25, 0.01461, 0.2032, 0.08745, 0.25, 0.09057, 0.2817, 0.01461, 0.2968, 0.01, 0.25, 0.09057, 0.2817, 0.09982, 0.3122, 0.02827, 0.3418, 0.01461, 0.2968, 0.09982, 0.3122, 0.1148, 0.3403, 0.05045, 0.3833, 0.02827, 0.3418, 0.1148, 0.3403, 0.1351, 0.3649, 0.08029, 0.4197, 0.05045, 0.3833, 0.1351, 0.3649, 0.1597, 0.3852, 0.1167, 0.4496, 0.08029, 0.4197, 0.1597, 0.3852, 0.1878, 0.4002, 0.1582, 0.4717, 0.1167, 0.4496, 0.1878, 0.4002, 0.2183, 0.4094, 0.2032, 0.4854, 0.1582, 0.4717, 0.2183, 0.4094, 0.25, 0.4126, 0.25, 0.49, 0.2032, 0.4854, 0.2817, 0.4094, 0.25, 0.4126, 0.2183, 0.4094, 0.1878, 0.4002, 0.1597, 0.3852, 0.1351, 0.3649, 0.1148, 0.3403, 0.09982, 0.3122, 0.09057, 0.2817, 0.08745, 0.25, 0.09057, 0.2183, 0.09982, 0.1878, 0.1148, 0.1597, 0.1351, 0.1351, 0.1597, 0.1148, 0.1878, 0.09982, 0.2183, 0.09057, 0.25, 0.08745, 0.2817, 0.09057, 0.3122, 0.09982, 0.3403, 0.1148, 0.3649, 0.1351, 0.3852, 0.1597, 0.4002, 0.1878, 0.4094, 0.2183, 0.4126, 0.25, 0.4094, 0.2817, 0.4002, 0.3122, 0.3852, 0.3403, 0.3649, 0.3649, 0.3403, 0.3852, 0.3122, 0.4002, 0.09982, 0.3122, 0.09057, 0.2817, 0.09057, 0.2817, 0.09982, 0.3122, 0.3403, 0.1148, 0.3649, 0.1351, 0.3649, 0.1351, 0.3403, 0.1148, 0.1148, 0.3403, 0.09982, 0.3122, 0.09982, 0.3122, 0.1148, 0.3403, 0.3122, 0.09982, 0.3403, 0.1148, 0.3403, 0.1148, 0.3122, 0.09982, 0.2817, 0.4094, 0.25, 0.4126, 0.25, 0.4126, 0.2817, 0.4094, 0.1351, 0.3649, 0.1148, 0.3403, 0.1148, 0.3403, 0.1351, 0.3649, 0.2817, 0.09057, 0.3122, 0.09982, 0.3122, 0.09982, 0.2817, 0.09057, 0.3122, 0.4002, 0.2817, 0.4094, 0.2817, 0.4094, 0.3122, 0.4002, 0.1597, 0.3852, 0.1351, 0.3649, 0.1351, 0.3649, 0.1597, 0.3852, 0.25, 0.08745, 0.2817, 0.09057, 0.2817, 0.09057, 0.25, 0.08745, 0.3403, 0.3852, 0.3122, 0.4002, 0.3122, 0.4002, 0.3403, 0.3852, 0.1878, 0.4002, 0.1597, 0.3852, 0.1597, 0.3852, 0.1878, 0.4002, 0.2183, 0.09057, 0.25, 0.08745, 0.25, 0.08745, 0.2183, 0.09057, 0.3649, 0.3649, 0.3403, 0.3852, 0.3403, 0.3852, 0.3649, 0.3649, 0.2183, 0.4094, 0.1878, 0.4002, 0.1878, 0.4002, 0.2183, 0.4094, 0.1878, 0.09982, 0.2183, 0.09057, 0.2183, 0.09057, 0.1878, 0.09982, 0.3852, 0.3403, 0.3649, 0.3649, 0.3649, 0.3649, 0.3852, 0.3403, 0.25, 0.4126, 0.2183, 0.4094, 0.2183, 0.4094, 0.25, 0.4126, 0.1597, 0.1148, 0.1878, 0.09982, 0.1878, 0.09982, 0.1597, 0.1148, 0.4002, 0.3122, 0.3852, 0.3403, 0.3852, 0.3403, 0.4002, 0.3122, 0.1351, 0.1351, 0.1597, 0.1148, 0.1597, 0.1148, 0.1351, 0.1351, 0.4094, 0.2817, 0.4002, 0.3122, 0.4002, 0.3122, 0.4094, 0.2817, 0.1148, 0.1597, 0.1351, 0.1351, 0.1351, 0.1351, 0.1148, 0.1597, 0.4126, 0.25, 0.4094, 0.2817, 0.4094, 0.2817, 0.4126, 0.25, 0.09982, 0.1878, 0.1148, 0.1597, 0.1148, 0.1597, 0.09982, 0.1878, 0.4094, 0.2183, 0.4126, 0.25, 0.4126, 0.25, 0.4094, 0.2183, 0.09057, 0.2183, 0.09982, 0.1878, 0.09982, 0.1878, 0.09057, 0.2183, 0.4002, 0.1878, 0.4094, 0.2183, 0.4094, 0.2183, 0.4002, 0.1878, 0.08745, 0.25, 0.09057, 0.2183, 0.09057, 0.2183, 0.08745, 0.25, 0.3852, 0.1597, 0.4002, 0.1878, 0.4002, 0.1878, 0.3852, 0.1597, 0.09057, 0.2817, 0.08745, 0.25, 0.08745, 0.25, 0.09057, 0.2817, 1.0, 0.5, 1.0, 0.5954, 0.9688, 0.5954, 0.9688, 0.5, 0.9688, 0.5, 0.9688, 0.5954, 0.9375, 0.5954, 0.9375, 0.5, 0.9375, 0.5, 0.9375, 0.5954, 0.9062, 0.5954, 0.9062, 0.5, 0.9062, 0.5, 0.9062, 0.5954, 0.875, 0.5954, 0.875, 0.5, 0.875, 0.5, 0.875, 0.5954, 0.8438, 0.5954, 0.8438, 0.5, 0.8438, 0.5, 0.8438, 0.5954, 0.8125, 0.5954, 0.8125, 0.5, 0.8125, 0.5, 0.8125, 0.5954, 0.7813, 0.5954, 0.7812, 0.5, 0.7812, 0.5, 0.7813, 0.5954, 0.75, 0.5954, 0.75, 0.5, 0.75, 0.5, 0.75, 0.5954, 0.7188, 0.5954, 0.7188, 0.5, 0.7188, 0.5, 0.7188, 0.5954, 0.6875, 0.5954, 0.6875, 0.5, 0.6875, 0.5, 0.6875, 0.5954, 0.6562, 0.5954, 0.6562, 0.5, 0.6562, 0.5, 0.6562, 0.5954, 0.625, 0.5954, 0.625, 0.5, 0.625, 0.5, 0.625, 0.5954, 0.5938, 0.5954, 0.5938, 0.5, 0.5938, 0.5, 0.5938, 0.5954, 0.5625, 0.5954, 0.5625, 0.5, 0.5625, 0.5, 0.5625, 0.5954, 0.5312, 0.5954, 0.5312, 0.5, 0.5312, 0.5, 0.5312, 0.5954, 0.5, 0.5954, 0.5, 0.5, 0.5, 0.5, 0.5, 0.5954, 0.4687, 0.5954, 0.4688, 0.5, 0.4688, 0.5, 0.4687, 0.5954, 0.4375, 0.5954, 0.4375, 0.5, 0.4375, 0.5, 0.4375, 0.5954, 0.4062, 0.5954, 0.4062, 0.5, 0.4062, 0.5, 0.4062, 0.5954, 0.375, 0.5954, 0.375, 0.5, 0.375, 0.5, 0.375, 0.5954, 0.3438, 0.5954, 0.3438, 0.5, 0.3438, 0.5, 0.3438, 0.5954, 0.3125, 0.5954, 0.3125, 0.5, 0.3125, 0.5, 0.3125, 0.5954, 0.2812, 0.5954, 0.2812, 0.5, 0.2812, 0.5, 0.2812, 0.5954, 0.25, 0.5954, 0.25, 0.5, 0.25, 0.5, 0.25, 0.5954, 0.2188, 0.5954, 0.2188, 0.5, 0.2188, 0.5, 0.2188, 0.5954, 0.1875, 0.5954, 0.1875, 0.5, 0.1875, 0.5, 0.1875, 0.5954, 0.1562, 0.5954, 0.1562, 0.5, 0.1562, 0.5, 0.1562, 0.5954, 0.125, 0.5954, 0.125, 0.5, 0.125, 0.5, 0.125, 0.5954, 0.09375, 0.5954, 0.09375, 0.5, 0.09375, 0.5, 0.09375, 0.5954, 0.0625, 0.5954, 0.0625, 0.5, 0.0625, 0.5, 0.0625, 0.5954, 0.03125, 0.5954, 0.03125, 0.5, 0.03125, 0.5, 0.03125, 0.5954, 0.0, 0.5954, 0.0, 0.5])
me_cylinder.materials.append(mat_material_001)
me_cylinder.materials.append(mat_material_002)
me_cylinder.update()

# ---- objects
ob_cylinder = bpy.data.objects.new('Cylinder', me_cylinder)

# ---- transforms, parenting, visibility, modifiers, constraints
ob_cylinder.location = (0.0, 0.0, 0.0)

# ---- collection membership
col_collection.objects.link(ob_cylinder)

# ---- scene / render settings (as saved in the file)
scene.frame_start = 1; scene.frame_end = 250; scene.frame_set(1)
scene.render.engine = 'BLENDER_EEVEE_NEXT'
scene.cycles.sampling_pattern = 'TABULATED_SOBOL'
scene.cycles.use_light_tree = False
scene.view_settings.view_transform = 'Filmic'
bpy.context.view_layer.update()

# ---- added for rendering (the .blend has no active camera and no usable light): camera, sun
cam_auto = bpy.data.cameras.new('AutoCamera')
cam_auto.lens = 50.0
cam_auto.sensor_width = 36.0
cam_auto.clip_end = 1000.0
ob_auto_camera = bpy.data.objects.new('AutoCamera', cam_auto)
scene.collection.objects.link(ob_auto_camera)
ob_auto_camera.location = (1.6524, -1.98288, 2.11759)
ob_auto_camera.rotation_euler = (1.09748, -7.21219e-08, 0.694738)
scene.camera = ob_auto_camera
light_auto_sun = bpy.data.lights.new('AutoSun', 'SUN')
light_auto_sun.energy = 3.0
light_auto_sun.angle = 0.0523599
ob_auto_sun = bpy.data.objects.new('AutoSun', light_auto_sun)
scene.collection.objects.link(ob_auto_sun)
ob_auto_sun.rotation_euler = (0.872665, 0.174533, 0.523599)
bpy.context.view_layer.update()
